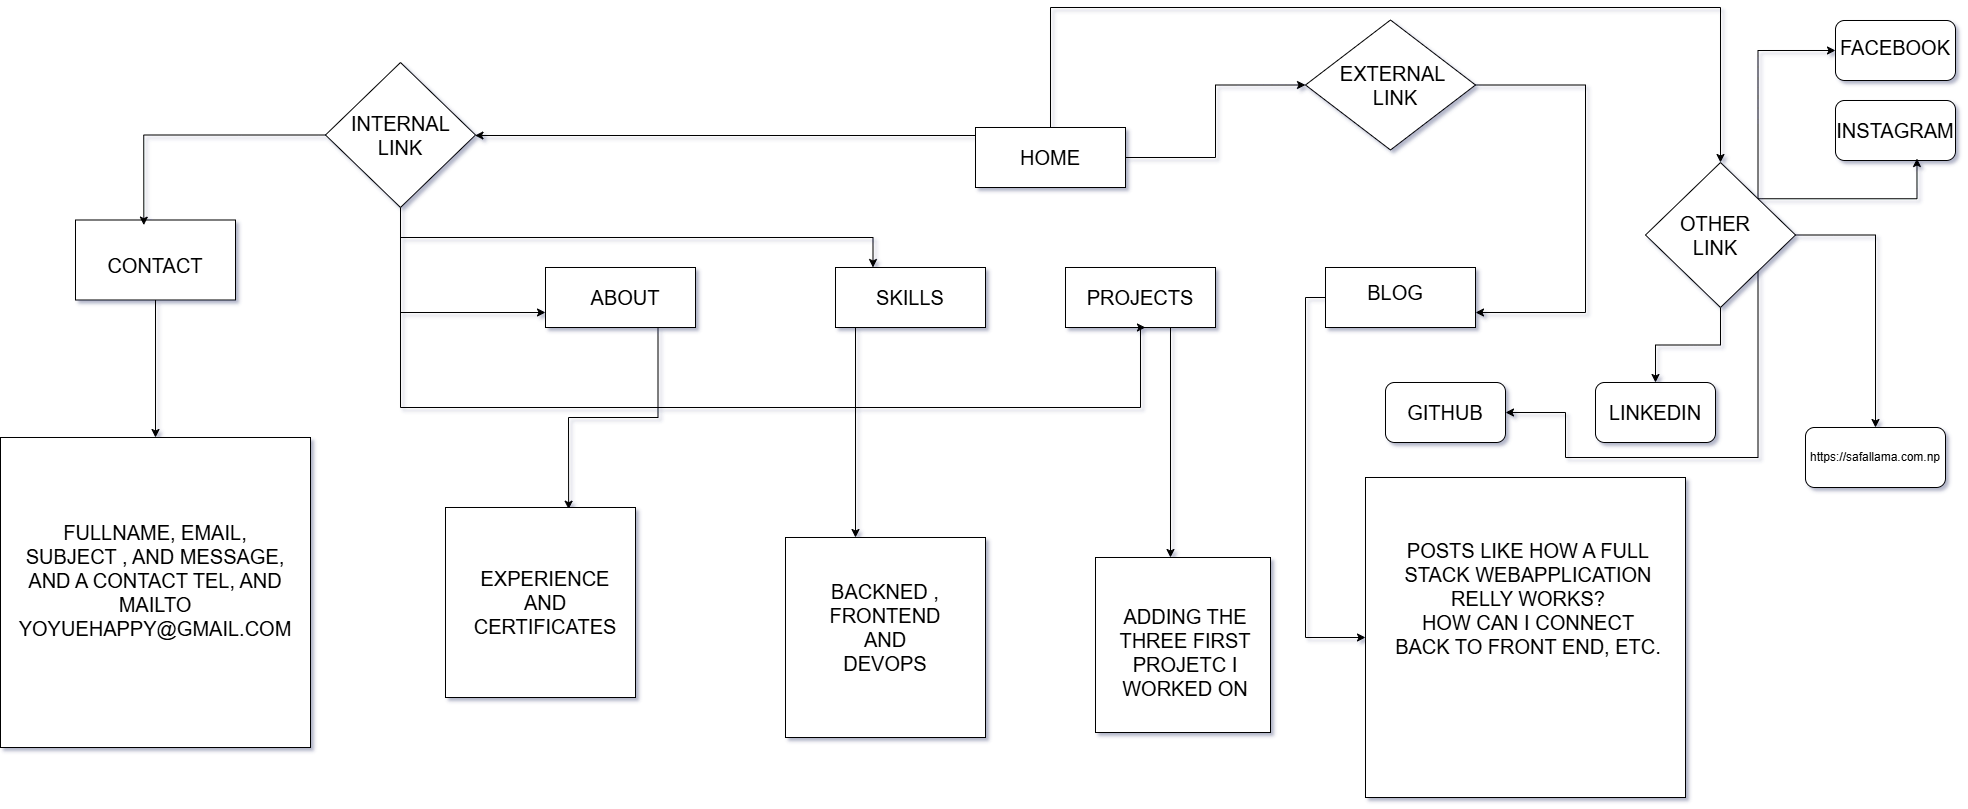

The diagram above was exported from draw.io. Its source (the exported page's mxGraphModel, read from the mxfile embedded in the PNG):
<mxGraphModel dx="3358" dy="1353" grid="1" gridSize="10" guides="1" tooltips="1" connect="1" arrows="1" fold="1" page="1" pageScale="1" pageWidth="1100" pageHeight="850" background="#FFFFFF" math="0" shadow="1">
  <root>
    <mxCell id="0" />
    <mxCell id="1" parent="0" />
    <mxCell id="L190PVOTHRDPxvU2C5Wp-72" style="edgeStyle=orthogonalEdgeStyle;rounded=0;orthogonalLoop=1;jettySize=auto;html=1;exitX=0;exitY=0;exitDx=0;exitDy=0;" edge="1" parent="1" source="L190PVOTHRDPxvU2C5Wp-39" target="L190PVOTHRDPxvU2C5Wp-69">
      <mxGeometry relative="1" as="geometry">
        <Array as="points">
          <mxPoint x="50" y="148" />
        </Array>
      </mxGeometry>
    </mxCell>
    <mxCell id="L190PVOTHRDPxvU2C5Wp-84" style="edgeStyle=orthogonalEdgeStyle;rounded=0;orthogonalLoop=1;jettySize=auto;html=1;exitX=1;exitY=0.5;exitDx=0;exitDy=0;entryX=0;entryY=0.5;entryDx=0;entryDy=0;" edge="1" parent="1" source="L190PVOTHRDPxvU2C5Wp-39" target="L190PVOTHRDPxvU2C5Wp-82">
      <mxGeometry relative="1" as="geometry" />
    </mxCell>
    <mxCell id="L190PVOTHRDPxvU2C5Wp-101" style="edgeStyle=orthogonalEdgeStyle;rounded=0;orthogonalLoop=1;jettySize=auto;html=1;exitX=0.5;exitY=0;exitDx=0;exitDy=0;entryX=0.5;entryY=0;entryDx=0;entryDy=0;" edge="1" parent="1" source="L190PVOTHRDPxvU2C5Wp-39" target="L190PVOTHRDPxvU2C5Wp-100">
      <mxGeometry relative="1" as="geometry">
        <mxPoint x="860" as="targetPoint" />
        <Array as="points">
          <mxPoint x="125" y="20" />
          <mxPoint x="795" y="20" />
        </Array>
      </mxGeometry>
    </mxCell>
    <mxCell id="L190PVOTHRDPxvU2C5Wp-39" value="" style="rounded=0;whiteSpace=wrap;html=1;" vertex="1" parent="1">
      <mxGeometry x="50" y="140" width="150" height="60" as="geometry" />
    </mxCell>
    <mxCell id="L190PVOTHRDPxvU2C5Wp-40" value="HOME" style="text;strokeColor=none;align=center;fillColor=none;html=1;verticalAlign=middle;whiteSpace=wrap;rounded=0;fontSize=20;" vertex="1" parent="1">
      <mxGeometry x="95" y="155" width="60" height="30" as="geometry" />
    </mxCell>
    <mxCell id="L190PVOTHRDPxvU2C5Wp-80" style="edgeStyle=orthogonalEdgeStyle;rounded=0;orthogonalLoop=1;jettySize=auto;html=1;exitX=0.25;exitY=1;exitDx=0;exitDy=0;entryX=0.5;entryY=0;entryDx=0;entryDy=0;" edge="1" parent="1" source="L190PVOTHRDPxvU2C5Wp-43">
      <mxGeometry relative="1" as="geometry">
        <mxPoint x="-70" y="550" as="targetPoint" />
        <Array as="points">
          <mxPoint x="-70" y="340" />
        </Array>
      </mxGeometry>
    </mxCell>
    <mxCell id="L190PVOTHRDPxvU2C5Wp-43" value="" style="rounded=0;whiteSpace=wrap;html=1;" vertex="1" parent="1">
      <mxGeometry x="-90" y="280" width="150" height="60" as="geometry" />
    </mxCell>
    <mxCell id="L190PVOTHRDPxvU2C5Wp-79" style="edgeStyle=orthogonalEdgeStyle;rounded=0;orthogonalLoop=1;jettySize=auto;html=1;exitX=0.75;exitY=1;exitDx=0;exitDy=0;entryX=0.648;entryY=0.009;entryDx=0;entryDy=0;entryPerimeter=0;" edge="1" parent="1" source="L190PVOTHRDPxvU2C5Wp-44" target="L190PVOTHRDPxvU2C5Wp-92">
      <mxGeometry relative="1" as="geometry">
        <mxPoint x="-370" y="520" as="targetPoint" />
      </mxGeometry>
    </mxCell>
    <mxCell id="L190PVOTHRDPxvU2C5Wp-44" value="" style="rounded=0;whiteSpace=wrap;html=1;" vertex="1" parent="1">
      <mxGeometry x="-380" y="280" width="150" height="60" as="geometry" />
    </mxCell>
    <mxCell id="L190PVOTHRDPxvU2C5Wp-98" style="edgeStyle=orthogonalEdgeStyle;rounded=0;orthogonalLoop=1;jettySize=auto;html=1;exitX=0;exitY=0.5;exitDx=0;exitDy=0;entryX=0;entryY=0.5;entryDx=0;entryDy=0;" edge="1" parent="1" source="L190PVOTHRDPxvU2C5Wp-45" target="L190PVOTHRDPxvU2C5Wp-88">
      <mxGeometry relative="1" as="geometry" />
    </mxCell>
    <mxCell id="L190PVOTHRDPxvU2C5Wp-45" value="" style="rounded=0;whiteSpace=wrap;html=1;" vertex="1" parent="1">
      <mxGeometry x="400" y="280" width="150" height="60" as="geometry" />
    </mxCell>
    <mxCell id="L190PVOTHRDPxvU2C5Wp-81" style="edgeStyle=orthogonalEdgeStyle;rounded=0;orthogonalLoop=1;jettySize=auto;html=1;exitX=0.75;exitY=1;exitDx=0;exitDy=0;" edge="1" parent="1" source="L190PVOTHRDPxvU2C5Wp-46">
      <mxGeometry relative="1" as="geometry">
        <mxPoint x="245" y="570" as="targetPoint" />
        <Array as="points">
          <mxPoint x="245" y="340" />
        </Array>
      </mxGeometry>
    </mxCell>
    <mxCell id="L190PVOTHRDPxvU2C5Wp-46" value="" style="rounded=0;whiteSpace=wrap;html=1;" vertex="1" parent="1">
      <mxGeometry x="140" y="280" width="150" height="60" as="geometry" />
    </mxCell>
    <mxCell id="L190PVOTHRDPxvU2C5Wp-47" value="ABOUT&lt;span style=&quot;color: rgba(0, 0, 0, 0); font-family: monospace; font-size: 0px; text-align: start; text-wrap-mode: nowrap;&quot;&gt;%3CmxGraphModel%3E%3Croot%3E%3CmxCell%20id%3D%220%22%2F%3E%3CmxCell%20id%3D%221%22%20parent%3D%220%22%2F%3E%3CmxCell%20id%3D%222%22%20value%3D%22HOME%22%20style%3D%22text%3BstrokeColor%3Dnone%3Balign%3Dcenter%3BfillColor%3Dnone%3Bhtml%3D1%3BverticalAlign%3Dmiddle%3BwhiteSpace%3Dwrap%3Brounded%3D0%3BfontSize%3D20%3B%22%20vertex%3D%221%22%20parent%3D%221%22%3E%3CmxGeometry%20x%3D%2295%22%20y%3D%22155%22%20width%3D%2260%22%20height%3D%2230%22%20as%3D%22geometry%22%2F%3E%3C%2FmxCell%3E%3C%2Froot%3E%3C%2FmxGraphModel%3E&lt;/span&gt;" style="text;strokeColor=none;align=center;fillColor=none;html=1;verticalAlign=middle;whiteSpace=wrap;rounded=0;fontSize=20;" vertex="1" parent="1">
      <mxGeometry x="-330" y="295" width="60" height="30" as="geometry" />
    </mxCell>
    <mxCell id="L190PVOTHRDPxvU2C5Wp-48" value="SKILLS" style="text;strokeColor=none;align=center;fillColor=none;html=1;verticalAlign=middle;whiteSpace=wrap;rounded=0;fontSize=20;" vertex="1" parent="1">
      <mxGeometry x="-45" y="295" width="60" height="30" as="geometry" />
    </mxCell>
    <mxCell id="L190PVOTHRDPxvU2C5Wp-49" value="PROJECTS" style="text;strokeColor=none;align=center;fillColor=none;html=1;verticalAlign=middle;whiteSpace=wrap;rounded=0;fontSize=20;" vertex="1" parent="1">
      <mxGeometry x="185" y="295" width="60" height="30" as="geometry" />
    </mxCell>
    <mxCell id="L190PVOTHRDPxvU2C5Wp-50" value="BLOG" style="text;strokeColor=none;align=center;fillColor=none;html=1;verticalAlign=middle;whiteSpace=wrap;rounded=0;fontSize=20;" vertex="1" parent="1">
      <mxGeometry x="440" y="290" width="60" height="30" as="geometry" />
    </mxCell>
    <mxCell id="L190PVOTHRDPxvU2C5Wp-74" style="edgeStyle=orthogonalEdgeStyle;rounded=0;orthogonalLoop=1;jettySize=auto;html=1;exitX=0.5;exitY=1;exitDx=0;exitDy=0;entryX=0;entryY=0.75;entryDx=0;entryDy=0;" edge="1" parent="1" source="L190PVOTHRDPxvU2C5Wp-69" target="L190PVOTHRDPxvU2C5Wp-44">
      <mxGeometry relative="1" as="geometry" />
    </mxCell>
    <mxCell id="L190PVOTHRDPxvU2C5Wp-75" style="edgeStyle=orthogonalEdgeStyle;rounded=0;orthogonalLoop=1;jettySize=auto;html=1;exitX=0.5;exitY=1;exitDx=0;exitDy=0;entryX=0.25;entryY=0;entryDx=0;entryDy=0;" edge="1" parent="1" source="L190PVOTHRDPxvU2C5Wp-69" target="L190PVOTHRDPxvU2C5Wp-43">
      <mxGeometry relative="1" as="geometry" />
    </mxCell>
    <mxCell id="L190PVOTHRDPxvU2C5Wp-76" style="edgeStyle=orthogonalEdgeStyle;rounded=0;orthogonalLoop=1;jettySize=auto;html=1;exitX=0.5;exitY=1;exitDx=0;exitDy=0;entryX=0.533;entryY=1;entryDx=0;entryDy=0;entryPerimeter=0;" edge="1" parent="1" source="L190PVOTHRDPxvU2C5Wp-69" target="L190PVOTHRDPxvU2C5Wp-46">
      <mxGeometry relative="1" as="geometry">
        <mxPoint x="215" y="350" as="targetPoint" />
        <Array as="points">
          <mxPoint x="-525" y="420" />
          <mxPoint x="215" y="420" />
          <mxPoint x="215" y="340" />
        </Array>
      </mxGeometry>
    </mxCell>
    <mxCell id="L190PVOTHRDPxvU2C5Wp-69" value="" style="rhombus;whiteSpace=wrap;html=1;" vertex="1" parent="1">
      <mxGeometry x="-600" y="75" width="150" height="145" as="geometry" />
    </mxCell>
    <mxCell id="L190PVOTHRDPxvU2C5Wp-70" value="INTERNAL LINK" style="text;strokeColor=none;align=center;fillColor=none;html=1;verticalAlign=middle;whiteSpace=wrap;rounded=0;fontSize=20;" vertex="1" parent="1">
      <mxGeometry x="-555" y="132.5" width="60" height="30" as="geometry" />
    </mxCell>
    <mxCell id="L190PVOTHRDPxvU2C5Wp-86" style="edgeStyle=orthogonalEdgeStyle;rounded=0;orthogonalLoop=1;jettySize=auto;html=1;exitX=1;exitY=0.5;exitDx=0;exitDy=0;entryX=1;entryY=0.75;entryDx=0;entryDy=0;" edge="1" parent="1" source="L190PVOTHRDPxvU2C5Wp-82" target="L190PVOTHRDPxvU2C5Wp-45">
      <mxGeometry relative="1" as="geometry">
        <Array as="points">
          <mxPoint x="660" y="98" />
          <mxPoint x="660" y="325" />
        </Array>
      </mxGeometry>
    </mxCell>
    <mxCell id="L190PVOTHRDPxvU2C5Wp-82" value="" style="rhombus;whiteSpace=wrap;html=1;" vertex="1" parent="1">
      <mxGeometry x="380" y="32.5" width="170" height="130" as="geometry" />
    </mxCell>
    <mxCell id="L190PVOTHRDPxvU2C5Wp-83" value="EXTERNAL&amp;nbsp;&lt;br&gt;LINK" style="text;strokeColor=none;align=center;fillColor=none;html=1;verticalAlign=middle;whiteSpace=wrap;rounded=0;fontSize=20;" vertex="1" parent="1">
      <mxGeometry x="440" y="82.5" width="60" height="30" as="geometry" />
    </mxCell>
    <mxCell id="L190PVOTHRDPxvU2C5Wp-88" value="" style="whiteSpace=wrap;html=1;aspect=fixed;" vertex="1" parent="1">
      <mxGeometry x="440" y="490" width="320" height="320" as="geometry" />
    </mxCell>
    <mxCell id="L190PVOTHRDPxvU2C5Wp-90" value="" style="whiteSpace=wrap;html=1;aspect=fixed;" vertex="1" parent="1">
      <mxGeometry x="-140" y="550" width="200" height="200" as="geometry" />
    </mxCell>
    <mxCell id="L190PVOTHRDPxvU2C5Wp-58" value="BACKNED , FRONTEND AND DEVOPS" style="text;strokeColor=none;align=center;fillColor=none;html=1;verticalAlign=middle;whiteSpace=wrap;rounded=0;fontSize=20;" vertex="1" parent="1">
      <mxGeometry x="-70" y="625" width="60" height="30" as="geometry" />
    </mxCell>
    <mxCell id="L190PVOTHRDPxvU2C5Wp-92" value="" style="whiteSpace=wrap;html=1;aspect=fixed;" vertex="1" parent="1">
      <mxGeometry x="-480" y="520" width="190" height="190" as="geometry" />
    </mxCell>
    <mxCell id="L190PVOTHRDPxvU2C5Wp-93" value="EXPERIENCE AND CERTIFICATES" style="text;strokeColor=none;align=center;fillColor=none;html=1;verticalAlign=middle;whiteSpace=wrap;rounded=0;fontSize=20;" vertex="1" parent="1">
      <mxGeometry x="-410" y="600" width="60" height="30" as="geometry" />
    </mxCell>
    <mxCell id="L190PVOTHRDPxvU2C5Wp-94" value="" style="whiteSpace=wrap;html=1;aspect=fixed;" vertex="1" parent="1">
      <mxGeometry x="170" y="570" width="175" height="175" as="geometry" />
    </mxCell>
    <mxCell id="L190PVOTHRDPxvU2C5Wp-95" value="ADDING THE THREE FIRST PROJETC I WORKED ON" style="text;strokeColor=none;align=center;fillColor=none;html=1;verticalAlign=middle;whiteSpace=wrap;rounded=0;fontSize=20;" vertex="1" parent="1">
      <mxGeometry x="185" y="660" width="150" height="10" as="geometry" />
    </mxCell>
    <mxCell id="L190PVOTHRDPxvU2C5Wp-99" value="POSTS LIKE HOW A FULL STACK WEBAPPLICATION RELLY WORKS?&lt;br&gt;HOW CAN I CONNECT BACK TO FRONT END, ETC." style="text;strokeColor=none;align=center;fillColor=none;html=1;verticalAlign=middle;whiteSpace=wrap;rounded=0;fontSize=20;" vertex="1" parent="1">
      <mxGeometry x="468" y="596" width="270" height="30" as="geometry" />
    </mxCell>
    <mxCell id="L190PVOTHRDPxvU2C5Wp-106" style="edgeStyle=orthogonalEdgeStyle;rounded=0;orthogonalLoop=1;jettySize=auto;html=1;exitX=1;exitY=0.5;exitDx=0;exitDy=0;entryX=0.5;entryY=0;entryDx=0;entryDy=0;" edge="1" parent="1" source="L190PVOTHRDPxvU2C5Wp-100" target="L190PVOTHRDPxvU2C5Wp-103">
      <mxGeometry relative="1" as="geometry" />
    </mxCell>
    <mxCell id="L190PVOTHRDPxvU2C5Wp-111" style="edgeStyle=orthogonalEdgeStyle;rounded=0;orthogonalLoop=1;jettySize=auto;html=1;exitX=0.5;exitY=1;exitDx=0;exitDy=0;entryX=0.5;entryY=0;entryDx=0;entryDy=0;" edge="1" parent="1" source="L190PVOTHRDPxvU2C5Wp-100" target="L190PVOTHRDPxvU2C5Wp-108">
      <mxGeometry relative="1" as="geometry" />
    </mxCell>
    <mxCell id="L190PVOTHRDPxvU2C5Wp-112" style="edgeStyle=orthogonalEdgeStyle;rounded=0;orthogonalLoop=1;jettySize=auto;html=1;exitX=1;exitY=1;exitDx=0;exitDy=0;entryX=1;entryY=0.5;entryDx=0;entryDy=0;" edge="1" parent="1" source="L190PVOTHRDPxvU2C5Wp-100" target="L190PVOTHRDPxvU2C5Wp-107">
      <mxGeometry relative="1" as="geometry">
        <Array as="points">
          <mxPoint x="833" y="470" />
          <mxPoint x="640" y="470" />
          <mxPoint x="640" y="425" />
        </Array>
      </mxGeometry>
    </mxCell>
    <mxCell id="L190PVOTHRDPxvU2C5Wp-115" style="edgeStyle=orthogonalEdgeStyle;rounded=0;orthogonalLoop=1;jettySize=auto;html=1;exitX=1;exitY=0;exitDx=0;exitDy=0;entryX=0;entryY=0.5;entryDx=0;entryDy=0;" edge="1" parent="1" source="L190PVOTHRDPxvU2C5Wp-100" target="L190PVOTHRDPxvU2C5Wp-113">
      <mxGeometry relative="1" as="geometry">
        <mxPoint x="900" y="90" as="targetPoint" />
        <Array as="points">
          <mxPoint x="833" y="63" />
        </Array>
      </mxGeometry>
    </mxCell>
    <mxCell id="L190PVOTHRDPxvU2C5Wp-100" value="" style="rhombus;whiteSpace=wrap;html=1;" vertex="1" parent="1">
      <mxGeometry x="720" y="175" width="150" height="145" as="geometry" />
    </mxCell>
    <mxCell id="L190PVOTHRDPxvU2C5Wp-102" value="OTHER LINK" style="text;strokeColor=none;align=center;fillColor=none;html=1;verticalAlign=middle;whiteSpace=wrap;rounded=0;fontSize=20;" vertex="1" parent="1">
      <mxGeometry x="760" y="232.5" width="60" height="30" as="geometry" />
    </mxCell>
    <mxCell id="L190PVOTHRDPxvU2C5Wp-103" value="" style="rounded=1;whiteSpace=wrap;html=1;" vertex="1" parent="1">
      <mxGeometry x="880" y="440" width="140" height="60" as="geometry" />
    </mxCell>
    <mxCell id="L190PVOTHRDPxvU2C5Wp-105" value="&lt;font style=&quot;font-size: 12px;&quot;&gt;https://safallama.com.np&lt;/font&gt;" style="text;strokeColor=none;align=center;fillColor=none;html=1;verticalAlign=middle;whiteSpace=wrap;rounded=0;fontSize=12;" vertex="1" parent="1">
      <mxGeometry x="920" y="455" width="60" height="30" as="geometry" />
    </mxCell>
    <mxCell id="L190PVOTHRDPxvU2C5Wp-107" value="" style="rounded=1;whiteSpace=wrap;html=1;" vertex="1" parent="1">
      <mxGeometry x="460" y="395" width="120" height="60" as="geometry" />
    </mxCell>
    <mxCell id="L190PVOTHRDPxvU2C5Wp-108" value="" style="rounded=1;whiteSpace=wrap;html=1;" vertex="1" parent="1">
      <mxGeometry x="670" y="395" width="120" height="60" as="geometry" />
    </mxCell>
    <mxCell id="L190PVOTHRDPxvU2C5Wp-109" value="GITHUB" style="text;strokeColor=none;align=center;fillColor=none;html=1;verticalAlign=middle;whiteSpace=wrap;rounded=0;fontSize=20;" vertex="1" parent="1">
      <mxGeometry x="490" y="410" width="60" height="30" as="geometry" />
    </mxCell>
    <mxCell id="L190PVOTHRDPxvU2C5Wp-110" value="LINKEDIN" style="text;strokeColor=none;align=center;fillColor=none;html=1;verticalAlign=middle;whiteSpace=wrap;rounded=0;fontSize=20;" vertex="1" parent="1">
      <mxGeometry x="700" y="410" width="60" height="30" as="geometry" />
    </mxCell>
    <mxCell id="L190PVOTHRDPxvU2C5Wp-113" value="" style="rounded=1;whiteSpace=wrap;html=1;" vertex="1" parent="1">
      <mxGeometry x="910" y="33" width="120" height="60" as="geometry" />
    </mxCell>
    <mxCell id="L190PVOTHRDPxvU2C5Wp-114" value="FACEBOOK" style="text;strokeColor=none;align=center;fillColor=none;html=1;verticalAlign=middle;whiteSpace=wrap;rounded=0;fontSize=20;" vertex="1" parent="1">
      <mxGeometry x="940" y="45" width="60" height="30" as="geometry" />
    </mxCell>
    <mxCell id="L190PVOTHRDPxvU2C5Wp-116" value="" style="rounded=1;whiteSpace=wrap;html=1;" vertex="1" parent="1">
      <mxGeometry x="910" y="113" width="120" height="60" as="geometry" />
    </mxCell>
    <mxCell id="L190PVOTHRDPxvU2C5Wp-117" value="INSTAGRAM" style="text;strokeColor=none;align=center;fillColor=none;html=1;verticalAlign=middle;whiteSpace=wrap;rounded=0;fontSize=20;" vertex="1" parent="1">
      <mxGeometry x="940" y="128" width="60" height="30" as="geometry" />
    </mxCell>
    <mxCell id="L190PVOTHRDPxvU2C5Wp-118" style="edgeStyle=orthogonalEdgeStyle;rounded=0;orthogonalLoop=1;jettySize=auto;html=1;exitX=1;exitY=0;exitDx=0;exitDy=0;entryX=0.679;entryY=0.967;entryDx=0;entryDy=0;entryPerimeter=0;" edge="1" parent="1" source="L190PVOTHRDPxvU2C5Wp-100" target="L190PVOTHRDPxvU2C5Wp-116">
      <mxGeometry relative="1" as="geometry" />
    </mxCell>
    <mxCell id="L190PVOTHRDPxvU2C5Wp-124" style="edgeStyle=orthogonalEdgeStyle;rounded=0;orthogonalLoop=1;jettySize=auto;html=1;exitX=0.5;exitY=1;exitDx=0;exitDy=0;entryX=0.5;entryY=0;entryDx=0;entryDy=0;" edge="1" parent="1" source="L190PVOTHRDPxvU2C5Wp-120" target="L190PVOTHRDPxvU2C5Wp-123">
      <mxGeometry relative="1" as="geometry">
        <mxPoint x="-769.2727272727275" y="410" as="targetPoint" />
      </mxGeometry>
    </mxCell>
    <mxCell id="L190PVOTHRDPxvU2C5Wp-120" value="" style="rounded=0;whiteSpace=wrap;html=1;" vertex="1" parent="1">
      <mxGeometry x="-850" y="232.5" width="160" height="80" as="geometry" />
    </mxCell>
    <mxCell id="L190PVOTHRDPxvU2C5Wp-121" value="CONTACT" style="text;strokeColor=none;align=center;fillColor=none;html=1;verticalAlign=middle;whiteSpace=wrap;rounded=0;fontSize=20;" vertex="1" parent="1">
      <mxGeometry x="-800" y="262.5" width="60" height="30" as="geometry" />
    </mxCell>
    <mxCell id="L190PVOTHRDPxvU2C5Wp-122" style="edgeStyle=orthogonalEdgeStyle;rounded=0;orthogonalLoop=1;jettySize=auto;html=1;exitX=0;exitY=0.5;exitDx=0;exitDy=0;entryX=0.427;entryY=0.064;entryDx=0;entryDy=0;entryPerimeter=0;" edge="1" parent="1" source="L190PVOTHRDPxvU2C5Wp-69" target="L190PVOTHRDPxvU2C5Wp-120">
      <mxGeometry relative="1" as="geometry" />
    </mxCell>
    <mxCell id="L190PVOTHRDPxvU2C5Wp-123" value="" style="whiteSpace=wrap;html=1;aspect=fixed;" vertex="1" parent="1">
      <mxGeometry x="-925" y="450" width="310" height="310" as="geometry" />
    </mxCell>
    <mxCell id="L190PVOTHRDPxvU2C5Wp-125" value="FULLNAME, EMAIL, SUBJECT , AND MESSAGE, AND A CONTACT TEL, AND MAILTO YOYUEHAPPY@GMAIL.COM&lt;div&gt;&lt;br&gt;&lt;/div&gt;" style="text;strokeColor=none;align=center;fillColor=none;html=1;verticalAlign=middle;whiteSpace=wrap;rounded=0;fontSize=20;" vertex="1" parent="1">
      <mxGeometry x="-800" y="590" width="60" height="30" as="geometry" />
    </mxCell>
  </root>
</mxGraphModel>